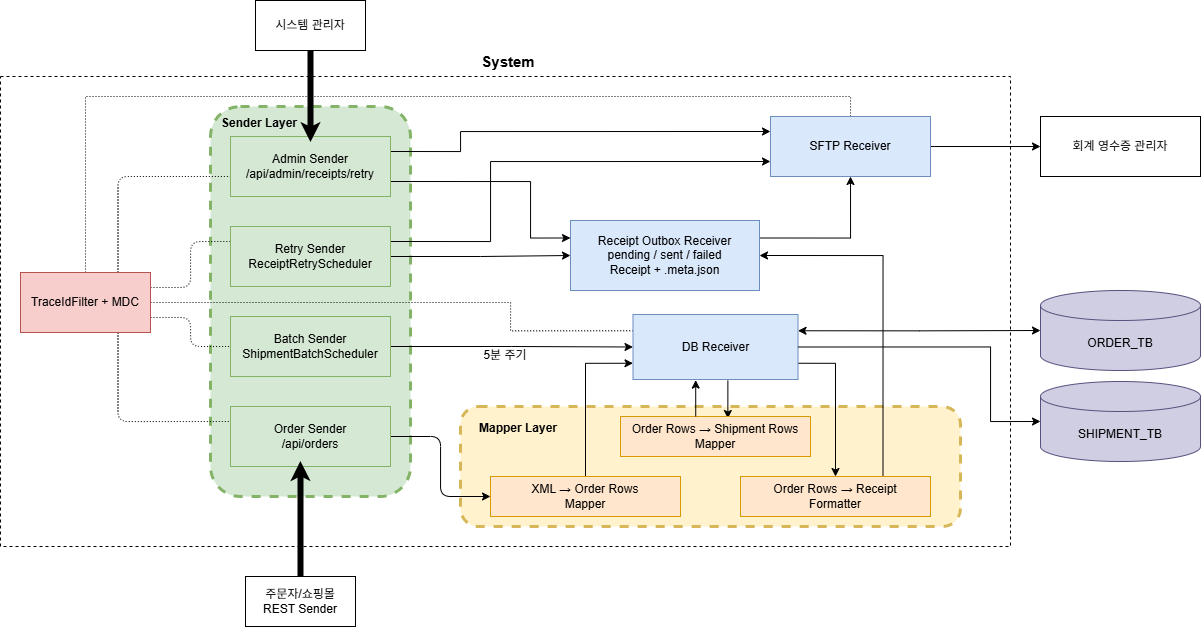

The diagram above was exported from draw.io. Its source (the exported page's mxGraphModel, read from the mxfile embedded in the PNG):
<mxGraphModel dx="925" dy="858" grid="1" gridSize="10" guides="1" tooltips="1" connect="1" arrows="1" fold="1" page="1" pageScale="1" pageWidth="827" pageHeight="1169" math="0" shadow="0">
  <root>
    <mxCell id="0" />
    <mxCell id="1" parent="0" />
    <mxCell id="2eC0rzemqH1yj1097d5S-60" parent="1" style="rounded=0;whiteSpace=wrap;html=1;fillColor=none;strokeWidth=1;dashed=1;" value="" vertex="1">
      <mxGeometry height="470" width="1010" x="230" y="240" as="geometry" />
    </mxCell>
    <mxCell id="2eC0rzemqH1yj1097d5S-47" parent="1" style="rounded=1;whiteSpace=wrap;html=1;fillColor=#fff2cc;dashed=1;perimeterSpacing=1;strokeColor=#d6b656;strokeWidth=3;" value="" vertex="1">
      <mxGeometry height="120" width="500" x="690" y="570" as="geometry" />
    </mxCell>
    <mxCell id="2eC0rzemqH1yj1097d5S-18" parent="1" style="rounded=1;whiteSpace=wrap;html=1;fillColor=#d5e8d4;dashed=1;perimeterSpacing=1;strokeColor=#82b366;strokeWidth=3;" value="" vertex="1">
      <mxGeometry height="390" width="200" x="440" y="270" as="geometry" />
    </mxCell>
    <mxCell id="2eC0rzemqH1yj1097d5S-11" edge="1" parent="1" source="2eC0rzemqH1yj1097d5S-1" style="edgeStyle=orthogonalEdgeStyle;rounded=1;orthogonalLoop=1;jettySize=auto;html=1;exitX=1;exitY=0.25;exitDx=0;exitDy=0;entryX=0;entryY=0.25;entryDx=0;entryDy=0;curved=0;endArrow=none;endFill=0;dashed=1;dashPattern=1 2;" target="2eC0rzemqH1yj1097d5S-2">
      <mxGeometry relative="1" as="geometry" />
    </mxCell>
    <mxCell id="2eC0rzemqH1yj1097d5S-12" edge="1" parent="1" source="2eC0rzemqH1yj1097d5S-1" style="edgeStyle=orthogonalEdgeStyle;rounded=1;orthogonalLoop=1;jettySize=auto;html=1;exitX=1;exitY=0.75;exitDx=0;exitDy=0;entryX=0;entryY=0.5;entryDx=0;entryDy=0;curved=0;endArrow=none;endFill=0;dashed=1;dashPattern=1 2;" target="2eC0rzemqH1yj1097d5S-4">
      <mxGeometry relative="1" as="geometry" />
    </mxCell>
    <mxCell id="2eC0rzemqH1yj1097d5S-13" edge="1" parent="1" source="2eC0rzemqH1yj1097d5S-1" style="edgeStyle=orthogonalEdgeStyle;rounded=1;orthogonalLoop=1;jettySize=auto;html=1;exitX=0.75;exitY=0;exitDx=0;exitDy=0;curved=0;endArrow=none;endFill=0;dashed=1;dashPattern=1 2;">
      <mxGeometry relative="1" as="geometry">
        <Array as="points">
          <mxPoint x="347" y="340" />
        </Array>
        <mxPoint x="460" y="340" as="targetPoint" />
      </mxGeometry>
    </mxCell>
    <mxCell id="2eC0rzemqH1yj1097d5S-14" edge="1" parent="1" source="2eC0rzemqH1yj1097d5S-1" style="edgeStyle=orthogonalEdgeStyle;rounded=1;orthogonalLoop=1;jettySize=auto;html=1;exitX=0.75;exitY=1;exitDx=0;exitDy=0;entryX=0;entryY=0.25;entryDx=0;entryDy=0;curved=0;endArrow=none;endFill=0;dashed=1;dashPattern=1 2;" target="2eC0rzemqH1yj1097d5S-5">
      <mxGeometry relative="1" as="geometry" />
    </mxCell>
    <mxCell id="2eC0rzemqH1yj1097d5S-44" edge="1" parent="1" source="2eC0rzemqH1yj1097d5S-1" style="edgeStyle=orthogonalEdgeStyle;rounded=0;orthogonalLoop=1;jettySize=auto;html=1;exitX=1;exitY=0.5;exitDx=0;exitDy=0;entryX=0;entryY=0.25;entryDx=0;entryDy=0;endArrow=none;endFill=0;dashed=1;dashPattern=1 2;" target="2eC0rzemqH1yj1097d5S-24">
      <mxGeometry relative="1" as="geometry">
        <Array as="points">
          <mxPoint x="740" y="466" />
          <mxPoint x="740" y="494" />
        </Array>
      </mxGeometry>
    </mxCell>
    <mxCell id="2eC0rzemqH1yj1097d5S-45" edge="1" parent="1" source="2eC0rzemqH1yj1097d5S-1" style="edgeStyle=orthogonalEdgeStyle;rounded=0;orthogonalLoop=1;jettySize=auto;html=1;exitX=0.5;exitY=0;exitDx=0;exitDy=0;entryX=0.5;entryY=0;entryDx=0;entryDy=0;endArrow=none;endFill=0;dashed=1;dashPattern=1 2;" target="2eC0rzemqH1yj1097d5S-9">
      <mxGeometry relative="1" as="geometry">
        <Array as="points">
          <mxPoint x="315" y="260" />
          <mxPoint x="1080" y="260" />
        </Array>
      </mxGeometry>
    </mxCell>
    <mxCell id="2eC0rzemqH1yj1097d5S-1" parent="1" style="rounded=0;whiteSpace=wrap;html=1;fillColor=#f8cecc;strokeColor=#b85450;" value="TraceIdFilter + MDC" vertex="1">
      <mxGeometry height="60" width="130" x="250" y="436" as="geometry" />
    </mxCell>
    <mxCell id="2eC0rzemqH1yj1097d5S-50" edge="1" parent="1" source="2eC0rzemqH1yj1097d5S-2" style="edgeStyle=orthogonalEdgeStyle;rounded=0;orthogonalLoop=1;jettySize=auto;html=1;exitX=1;exitY=0.25;exitDx=0;exitDy=0;entryX=0;entryY=0.75;entryDx=0;entryDy=0;" target="2eC0rzemqH1yj1097d5S-9">
      <mxGeometry relative="1" as="geometry">
        <Array as="points">
          <mxPoint x="720" y="405" />
          <mxPoint x="720" y="325" />
        </Array>
      </mxGeometry>
    </mxCell>
    <mxCell id="2eC0rzemqH1yj1097d5S-52" edge="1" parent="1" source="2eC0rzemqH1yj1097d5S-2" style="edgeStyle=orthogonalEdgeStyle;rounded=0;orthogonalLoop=1;jettySize=auto;html=1;exitX=1;exitY=0.5;exitDx=0;exitDy=0;entryX=0;entryY=0.5;entryDx=0;entryDy=0;" target="2eC0rzemqH1yj1097d5S-8">
      <mxGeometry relative="1" as="geometry" />
    </mxCell>
    <mxCell id="2eC0rzemqH1yj1097d5S-2" parent="1" style="rounded=0;whiteSpace=wrap;html=1;fillColor=#d5e8d4;strokeColor=#82b366;" value="Retry Sender&lt;div&gt;ReceiptRetryScheduler&lt;/div&gt;" vertex="1">
      <mxGeometry height="60" width="160" x="460" y="390" as="geometry" />
    </mxCell>
    <mxCell id="2eC0rzemqH1yj1097d5S-49" edge="1" parent="1" source="2eC0rzemqH1yj1097d5S-3" style="edgeStyle=orthogonalEdgeStyle;rounded=0;orthogonalLoop=1;jettySize=auto;html=1;exitX=1;exitY=0.25;exitDx=0;exitDy=0;entryX=0;entryY=0.25;entryDx=0;entryDy=0;" target="2eC0rzemqH1yj1097d5S-9">
      <mxGeometry relative="1" as="geometry">
        <Array as="points">
          <mxPoint x="690" y="315" />
          <mxPoint x="690" y="295" />
        </Array>
      </mxGeometry>
    </mxCell>
    <mxCell id="2eC0rzemqH1yj1097d5S-53" edge="1" parent="1" source="2eC0rzemqH1yj1097d5S-3" style="edgeStyle=orthogonalEdgeStyle;rounded=0;orthogonalLoop=1;jettySize=auto;html=1;exitX=1;exitY=0.75;exitDx=0;exitDy=0;entryX=0;entryY=0.25;entryDx=0;entryDy=0;" target="2eC0rzemqH1yj1097d5S-8">
      <mxGeometry relative="1" as="geometry">
        <Array as="points">
          <mxPoint x="760" y="345" />
          <mxPoint x="760" y="402" />
        </Array>
      </mxGeometry>
    </mxCell>
    <mxCell id="2eC0rzemqH1yj1097d5S-3" parent="1" style="rounded=0;whiteSpace=wrap;html=1;fillColor=#d5e8d4;strokeColor=#82b366;" value="Admin Sender&lt;div&gt;/api/admin/receipts/retry&lt;/div&gt;" vertex="1">
      <mxGeometry height="60" width="160" x="460" y="300" as="geometry" />
    </mxCell>
    <mxCell id="2eC0rzemqH1yj1097d5S-43" edge="1" parent="1" source="2eC0rzemqH1yj1097d5S-4" style="edgeStyle=orthogonalEdgeStyle;rounded=0;orthogonalLoop=1;jettySize=auto;html=1;exitX=1;exitY=0.5;exitDx=0;exitDy=0;entryX=0;entryY=0.5;entryDx=0;entryDy=0;" target="2eC0rzemqH1yj1097d5S-24">
      <mxGeometry relative="1" as="geometry" />
    </mxCell>
    <mxCell id="2eC0rzemqH1yj1097d5S-4" parent="1" style="rounded=0;whiteSpace=wrap;html=1;fillColor=#d5e8d4;strokeColor=#82b366;" value="Batch Sender&lt;div&gt;ShipmentBatchScheduler&lt;/div&gt;" vertex="1">
      <mxGeometry height="60" width="160" x="460" y="480" as="geometry" />
    </mxCell>
    <mxCell id="2eC0rzemqH1yj1097d5S-32" edge="1" parent="1" source="2eC0rzemqH1yj1097d5S-5" style="edgeStyle=orthogonalEdgeStyle;rounded=1;orthogonalLoop=1;jettySize=auto;html=1;exitX=1;exitY=0.5;exitDx=0;exitDy=0;entryX=0;entryY=0.5;entryDx=0;entryDy=0;curved=0;" target="2eC0rzemqH1yj1097d5S-25">
      <mxGeometry relative="1" as="geometry" />
    </mxCell>
    <mxCell id="2eC0rzemqH1yj1097d5S-5" parent="1" style="rounded=0;whiteSpace=wrap;html=1;fillColor=#d5e8d4;strokeColor=#82b366;" value="Order Sender&lt;div&gt;/api/orders&lt;/div&gt;" vertex="1">
      <mxGeometry height="60" width="160" x="460" y="570" as="geometry" />
    </mxCell>
    <mxCell id="2eC0rzemqH1yj1097d5S-6" parent="1" style="rounded=0;whiteSpace=wrap;html=1;" value="시스템 관리자" vertex="1">
      <mxGeometry height="50" width="110" x="485" y="164" as="geometry" />
    </mxCell>
    <mxCell id="2eC0rzemqH1yj1097d5S-7" parent="1" style="rounded=0;whiteSpace=wrap;html=1;" value="주문자/쇼핑몰&lt;div&gt;REST Sender&lt;/div&gt;" vertex="1">
      <mxGeometry height="50" width="110" x="475" y="740" as="geometry" />
    </mxCell>
    <mxCell id="2eC0rzemqH1yj1097d5S-55" edge="1" parent="1" source="2eC0rzemqH1yj1097d5S-8" style="edgeStyle=orthogonalEdgeStyle;rounded=0;orthogonalLoop=1;jettySize=auto;html=1;exitX=1;exitY=0.25;exitDx=0;exitDy=0;entryX=0.5;entryY=1;entryDx=0;entryDy=0;" target="2eC0rzemqH1yj1097d5S-9">
      <mxGeometry relative="1" as="geometry" />
    </mxCell>
    <mxCell id="2eC0rzemqH1yj1097d5S-8" parent="1" style="rounded=0;whiteSpace=wrap;html=1;fillColor=#dae8fc;strokeColor=#6c8ebf;" value="Receipt Outbox Receiver&lt;div&gt;pending / sent / failed&lt;/div&gt;&lt;div&gt;Receipt + .meta.json&lt;/div&gt;" vertex="1">
      <mxGeometry height="70" width="189" x="800" y="384" as="geometry" />
    </mxCell>
    <mxCell id="2eC0rzemqH1yj1097d5S-56" edge="1" parent="1" source="2eC0rzemqH1yj1097d5S-9" style="edgeStyle=orthogonalEdgeStyle;rounded=0;orthogonalLoop=1;jettySize=auto;html=1;exitX=1;exitY=0.5;exitDx=0;exitDy=0;entryX=0;entryY=0.5;entryDx=0;entryDy=0;" target="2eC0rzemqH1yj1097d5S-10">
      <mxGeometry relative="1" as="geometry" />
    </mxCell>
    <mxCell id="2eC0rzemqH1yj1097d5S-9" parent="1" style="rounded=0;whiteSpace=wrap;html=1;fillColor=#dae8fc;strokeColor=#6c8ebf;" value="SFTP Receiver" vertex="1">
      <mxGeometry height="60" width="160" x="1000" y="280" as="geometry" />
    </mxCell>
    <mxCell id="2eC0rzemqH1yj1097d5S-10" parent="1" style="rounded=0;whiteSpace=wrap;html=1;" value="회계 영수증 관리자" vertex="1">
      <mxGeometry height="60" width="160" x="1270" y="280" as="geometry" />
    </mxCell>
    <mxCell id="2eC0rzemqH1yj1097d5S-15" edge="1" parent="1" source="2eC0rzemqH1yj1097d5S-7" style="edgeStyle=orthogonalEdgeStyle;rounded=0;orthogonalLoop=1;jettySize=auto;html=1;exitX=0.5;exitY=0;exitDx=0;exitDy=0;entryX=0.45;entryY=0.921;entryDx=0;entryDy=0;entryPerimeter=0;shape=pipe;" target="2eC0rzemqH1yj1097d5S-18">
      <mxGeometry relative="1" as="geometry" />
    </mxCell>
    <mxCell id="2eC0rzemqH1yj1097d5S-19" parent="1" style="shape=cylinder3;whiteSpace=wrap;html=1;boundedLbl=1;backgroundOutline=1;size=15;fillColor=#d0cee2;strokeColor=#56517e;" value="ORDER_TB" vertex="1">
      <mxGeometry height="80" width="160" x="1270" y="454" as="geometry" />
    </mxCell>
    <mxCell id="2eC0rzemqH1yj1097d5S-20" parent="1" style="shape=cylinder3;whiteSpace=wrap;html=1;boundedLbl=1;backgroundOutline=1;size=15;fillColor=#d0cee2;strokeColor=#56517e;" value="SHIPMENT_TB" vertex="1">
      <mxGeometry height="80" width="160" x="1270" y="545" as="geometry" />
    </mxCell>
    <mxCell id="2eC0rzemqH1yj1097d5S-22" edge="1" parent="1" source="2eC0rzemqH1yj1097d5S-6" style="edgeStyle=orthogonalEdgeStyle;rounded=0;orthogonalLoop=1;jettySize=auto;html=1;exitX=0.5;exitY=1;exitDx=0;exitDy=0;entryX=0.5;entryY=0.079;entryDx=0;entryDy=0;entryPerimeter=0;shape=pipe;" target="2eC0rzemqH1yj1097d5S-18">
      <mxGeometry relative="1" as="geometry" />
    </mxCell>
    <mxCell id="2eC0rzemqH1yj1097d5S-30" edge="1" parent="1" source="2eC0rzemqH1yj1097d5S-24" style="edgeStyle=orthogonalEdgeStyle;rounded=0;orthogonalLoop=1;jettySize=auto;html=1;entryX=0.565;entryY=0.05;entryDx=0;entryDy=0;entryPerimeter=0;exitX=0.575;exitY=1.013;exitDx=0;exitDy=0;exitPerimeter=0;" target="2eC0rzemqH1yj1097d5S-26">
      <mxGeometry relative="1" as="geometry">
        <mxPoint x="957" y="550" as="sourcePoint" />
        <mxPoint x="945.5882352941178" y="460" as="targetPoint" />
      </mxGeometry>
    </mxCell>
    <mxCell id="2eC0rzemqH1yj1097d5S-36" edge="1" parent="1" source="2eC0rzemqH1yj1097d5S-24" style="edgeStyle=orthogonalEdgeStyle;rounded=0;orthogonalLoop=1;jettySize=auto;html=1;exitX=1;exitY=0.75;exitDx=0;exitDy=0;entryX=0.5;entryY=0;entryDx=0;entryDy=0;" target="2eC0rzemqH1yj1097d5S-27">
      <mxGeometry relative="1" as="geometry" />
    </mxCell>
    <mxCell id="2eC0rzemqH1yj1097d5S-24" parent="1" style="rounded=0;whiteSpace=wrap;html=1;fillColor=#dae8fc;strokeColor=#6c8ebf;" value="DB Receiver" vertex="1">
      <mxGeometry height="65" width="165" x="862.5" y="478" as="geometry" />
    </mxCell>
    <mxCell id="2eC0rzemqH1yj1097d5S-42" edge="1" parent="1" source="2eC0rzemqH1yj1097d5S-25" style="edgeStyle=orthogonalEdgeStyle;rounded=0;orthogonalLoop=1;jettySize=auto;html=1;exitX=0.5;exitY=0;exitDx=0;exitDy=0;entryX=0;entryY=0.75;entryDx=0;entryDy=0;" target="2eC0rzemqH1yj1097d5S-24">
      <mxGeometry relative="1" as="geometry" />
    </mxCell>
    <mxCell id="2eC0rzemqH1yj1097d5S-25" parent="1" style="rounded=0;whiteSpace=wrap;html=1;fillColor=#ffe6cc;strokeColor=#d79b00;" value="XML →&amp;nbsp;Order Rows&lt;div&gt;Mapper&lt;/div&gt;" vertex="1">
      <mxGeometry height="40" width="190" x="720" y="640" as="geometry" />
    </mxCell>
    <mxCell id="2eC0rzemqH1yj1097d5S-28" edge="1" parent="1" source="2eC0rzemqH1yj1097d5S-26" style="edgeStyle=orthogonalEdgeStyle;rounded=0;orthogonalLoop=1;jettySize=auto;html=1;exitX=0.5;exitY=1;exitDx=0;exitDy=0;entryX=0.5;entryY=1;entryDx=0;entryDy=0;" target="2eC0rzemqH1yj1097d5S-26">
      <mxGeometry relative="1" as="geometry" />
    </mxCell>
    <mxCell id="2eC0rzemqH1yj1097d5S-26" parent="1" style="rounded=0;whiteSpace=wrap;html=1;fillColor=#ffe6cc;strokeColor=#d79b00;" value="Order Rows → Shipment Rows&lt;div&gt;Mapper&lt;/div&gt;" vertex="1">
      <mxGeometry height="40" width="190" x="850" y="580" as="geometry" />
    </mxCell>
    <mxCell id="2eC0rzemqH1yj1097d5S-54" edge="1" parent="1" source="2eC0rzemqH1yj1097d5S-27" style="edgeStyle=orthogonalEdgeStyle;rounded=0;orthogonalLoop=1;jettySize=auto;html=1;exitX=0.75;exitY=0;exitDx=0;exitDy=0;entryX=1;entryY=0.5;entryDx=0;entryDy=0;" target="2eC0rzemqH1yj1097d5S-8">
      <mxGeometry relative="1" as="geometry" />
    </mxCell>
    <mxCell id="2eC0rzemqH1yj1097d5S-27" parent="1" style="rounded=0;whiteSpace=wrap;html=1;fillColor=#ffe6cc;strokeColor=#d79b00;" value="Order Rows → Receipt&lt;div&gt;Formatter&lt;/div&gt;" vertex="1">
      <mxGeometry height="40" width="190" x="970" y="640" as="geometry" />
    </mxCell>
    <mxCell id="2eC0rzemqH1yj1097d5S-38" edge="1" parent="1" source="2eC0rzemqH1yj1097d5S-26" style="edgeStyle=orthogonalEdgeStyle;rounded=0;orthogonalLoop=1;jettySize=auto;html=1;exitX=0.396;exitY=0;exitDx=0;exitDy=0;entryX=0.38;entryY=1.009;entryDx=0;entryDy=0;entryPerimeter=0;exitPerimeter=0;" target="2eC0rzemqH1yj1097d5S-24">
      <mxGeometry relative="1" as="geometry" />
    </mxCell>
    <mxCell id="2eC0rzemqH1yj1097d5S-39" edge="1" parent="1" source="2eC0rzemqH1yj1097d5S-24" style="edgeStyle=orthogonalEdgeStyle;rounded=0;orthogonalLoop=1;jettySize=auto;html=1;exitX=1;exitY=0.25;exitDx=0;exitDy=0;entryX=0;entryY=0.5;entryDx=0;entryDy=0;entryPerimeter=0;startArrow=classic;startFill=1;" target="2eC0rzemqH1yj1097d5S-19">
      <mxGeometry relative="1" as="geometry" />
    </mxCell>
    <mxCell id="2eC0rzemqH1yj1097d5S-40" edge="1" parent="1" source="2eC0rzemqH1yj1097d5S-24" style="edgeStyle=orthogonalEdgeStyle;rounded=0;orthogonalLoop=1;jettySize=auto;html=1;exitX=1;exitY=0.5;exitDx=0;exitDy=0;entryX=0;entryY=0.5;entryDx=0;entryDy=0;entryPerimeter=0;" target="2eC0rzemqH1yj1097d5S-20">
      <mxGeometry relative="1" as="geometry">
        <Array as="points">
          <mxPoint x="1220" y="510" />
          <mxPoint x="1220" y="585" />
        </Array>
      </mxGeometry>
    </mxCell>
    <mxCell id="2eC0rzemqH1yj1097d5S-59" parent="1" style="text;html=1;whiteSpace=wrap;strokeColor=none;fillColor=none;align=center;verticalAlign=middle;rounded=0;autosize=1;resizable=0;" value="5분 주기" vertex="1">
      <mxGeometry height="30" width="70" x="700" y="504" as="geometry" />
    </mxCell>
    <mxCell id="2eC0rzemqH1yj1097d5S-61" parent="1" style="text;html=1;whiteSpace=wrap;strokeColor=none;fillColor=none;align=center;verticalAlign=middle;rounded=0;autosize=1;resizable=0;fontStyle=1;fontSize=15;" value="System" vertex="1">
      <mxGeometry height="30" width="70" x="703" y="210" as="geometry" />
    </mxCell>
    <mxCell id="2eC0rzemqH1yj1097d5S-62" parent="1" style="text;html=1;whiteSpace=wrap;strokeColor=none;fillColor=none;align=center;verticalAlign=middle;rounded=0;autosize=1;resizable=0;fontStyle=1" value="Sender Layer" vertex="1">
      <mxGeometry height="30" width="100" x="439" y="272" as="geometry" />
    </mxCell>
    <mxCell id="2eC0rzemqH1yj1097d5S-63" parent="1" style="text;html=1;whiteSpace=wrap;strokeColor=none;fillColor=none;align=center;verticalAlign=middle;rounded=0;autosize=1;resizable=0;fontStyle=1" value="Mapper Layer" vertex="1">
      <mxGeometry height="30" width="100" x="698" y="577" as="geometry" />
    </mxCell>
  </root>
</mxGraphModel>